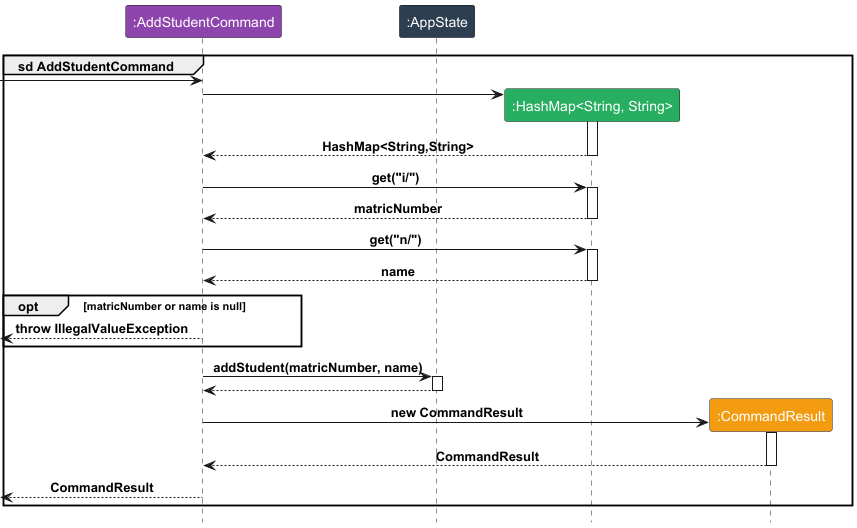

The diagram above was rendered by PlantUML. Its source (embedded in the PNG):
@startuml
!include Style.puml
group sd AddStudentCommand
participant ":AddStudentCommand" as C LOGIC_COLOR_3
participant ":AppState" as A LOGIC_COLOR_2
participant ":HashMap<String, String>" as H LOGIC_COLOR_7
participant ":CommandResult" as R LOGIC_COLOR_8

[-> C
create H
C -> H
activate H
C <-- H : HashMap<String,String>
deactivate H
C -> H : get("i/")
activate H
C <-- H : matricNumber
deactivate H
C -> H : get("n/")
activate H
C <-- H : name
deactivate H

opt matricNumber or name is null
[<--C : throw IllegalValueException
end

C -> A : addStudent(matricNumber, name)
activate A
C <-- A
deactivate A
create R
C -> R : new CommandResult
activate R
C <-- R : CommandResult
deactivate R

[<-- C : CommandResult
end
@enduml